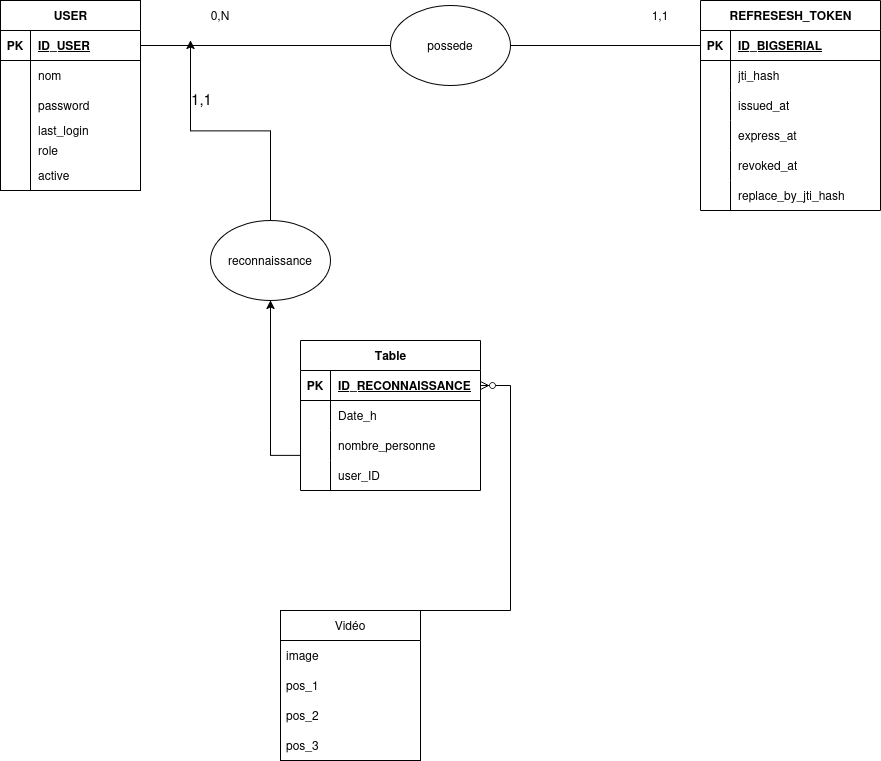

The diagram above was exported from draw.io. Its source (the exported page's mxGraphModel, read from the mxfile embedded in the PNG):
<mxGraphModel dx="1301" dy="853" grid="1" gridSize="10" guides="1" tooltips="1" connect="1" arrows="1" fold="1" page="1" pageScale="1" pageWidth="2336" pageHeight="1654" math="0" shadow="0">
  <root>
    <mxCell id="0" />
    <mxCell id="1" parent="0" />
    <mxCell id="Ae1GAvn63yjHOU9SU6pO-16" parent="1" style="ellipse;whiteSpace=wrap;html=1;" value="possede" vertex="1">
      <mxGeometry height="80" width="120" x="460" y="95" as="geometry" />
    </mxCell>
    <mxCell id="Ae1GAvn63yjHOU9SU6pO-19" edge="1" parent="1" source="Ae1GAvn63yjHOU9SU6pO-43" style="endArrow=none;html=1;rounded=0;exitX=1;exitY=0.5;exitDx=0;exitDy=0;entryX=0;entryY=0.5;entryDx=0;entryDy=0;" target="Ae1GAvn63yjHOU9SU6pO-16" value="">
      <mxGeometry height="50" relative="1" width="50" as="geometry">
        <mxPoint x="250" y="279" as="sourcePoint" />
        <mxPoint x="520" y="190" as="targetPoint" />
      </mxGeometry>
    </mxCell>
    <mxCell id="Ae1GAvn63yjHOU9SU6pO-21" edge="1" parent="1" source="Ae1GAvn63yjHOU9SU6pO-16" style="endArrow=none;html=1;rounded=0;exitX=1;exitY=0.5;exitDx=0;exitDy=0;entryX=0;entryY=0.5;entryDx=0;entryDy=0;" target="Ae1GAvn63yjHOU9SU6pO-64" value="">
      <mxGeometry height="50" relative="1" width="50" as="geometry">
        <mxPoint x="580" y="129.5" as="sourcePoint" />
        <mxPoint x="760" y="129" as="targetPoint" />
      </mxGeometry>
    </mxCell>
    <mxCell id="Ae1GAvn63yjHOU9SU6pO-22" parent="1" style="text;html=1;whiteSpace=wrap;strokeColor=none;fillColor=none;align=center;verticalAlign=middle;rounded=0;" value="0,N" vertex="1">
      <mxGeometry height="30" width="60" x="260" y="90" as="geometry" />
    </mxCell>
    <mxCell id="Ae1GAvn63yjHOU9SU6pO-24" parent="1" style="text;html=1;whiteSpace=wrap;strokeColor=none;fillColor=none;align=center;verticalAlign=middle;rounded=0;" value="1,1" vertex="1">
      <mxGeometry height="30" width="60" x="700" y="90" as="geometry" />
    </mxCell>
    <mxCell id="Ae1GAvn63yjHOU9SU6pO-26" parent="1" style="swimlane;fontStyle=0;childLayout=stackLayout;horizontal=1;startSize=30;horizontalStack=0;resizeParent=1;resizeParentMax=0;resizeLast=0;collapsible=1;marginBottom=0;whiteSpace=wrap;html=1;" value="Vidéo" vertex="1">
      <mxGeometry height="150" width="140" x="350" y="700" as="geometry" />
    </mxCell>
    <mxCell id="Ae1GAvn63yjHOU9SU6pO-27" parent="Ae1GAvn63yjHOU9SU6pO-26" style="text;strokeColor=none;fillColor=none;align=left;verticalAlign=middle;spacingLeft=4;spacingRight=4;overflow=hidden;points=[[0,0.5],[1,0.5]];portConstraint=eastwest;rotatable=0;whiteSpace=wrap;html=1;" value="image" vertex="1">
      <mxGeometry height="30" width="140" y="30" as="geometry" />
    </mxCell>
    <mxCell id="Ae1GAvn63yjHOU9SU6pO-28" parent="Ae1GAvn63yjHOU9SU6pO-26" style="text;strokeColor=none;fillColor=none;align=left;verticalAlign=middle;spacingLeft=4;spacingRight=4;overflow=hidden;points=[[0,0.5],[1,0.5]];portConstraint=eastwest;rotatable=0;whiteSpace=wrap;html=1;" value="pos_1" vertex="1">
      <mxGeometry height="30" width="140" y="60" as="geometry" />
    </mxCell>
    <mxCell id="Ae1GAvn63yjHOU9SU6pO-29" parent="Ae1GAvn63yjHOU9SU6pO-26" style="text;strokeColor=none;fillColor=none;align=left;verticalAlign=middle;spacingLeft=4;spacingRight=4;overflow=hidden;points=[[0,0.5],[1,0.5]];portConstraint=eastwest;rotatable=0;whiteSpace=wrap;html=1;" value="pos_2" vertex="1">
      <mxGeometry height="30" width="140" y="90" as="geometry" />
    </mxCell>
    <mxCell id="Ae1GAvn63yjHOU9SU6pO-30" parent="Ae1GAvn63yjHOU9SU6pO-26" style="text;strokeColor=none;fillColor=none;align=left;verticalAlign=middle;spacingLeft=4;spacingRight=4;overflow=hidden;points=[[0,0.5],[1,0.5]];portConstraint=eastwest;rotatable=0;whiteSpace=wrap;html=1;" value="pos_3" vertex="1">
      <mxGeometry height="30" width="140" y="120" as="geometry" />
    </mxCell>
    <mxCell id="Ae1GAvn63yjHOU9SU6pO-37" edge="1" parent="1" source="Ae1GAvn63yjHOU9SU6pO-39" style="edgeStyle=orthogonalEdgeStyle;rounded=0;orthogonalLoop=1;jettySize=auto;html=1;exitX=0.5;exitY=0;exitDx=0;exitDy=0;">
      <mxGeometry relative="1" as="geometry">
        <Array as="points" />
        <mxPoint x="260" y="130" as="targetPoint" />
      </mxGeometry>
    </mxCell>
    <mxCell id="Ae1GAvn63yjHOU9SU6pO-38" connectable="0" parent="Ae1GAvn63yjHOU9SU6pO-37" style="edgeLabel;html=1;align=center;verticalAlign=middle;resizable=0;points=[];fontSize=15;" value="1,1" vertex="1">
      <mxGeometry relative="1" x="0.4789" y="2" as="geometry">
        <mxPoint x="12" y="-11" as="offset" />
      </mxGeometry>
    </mxCell>
    <mxCell id="Ae1GAvn63yjHOU9SU6pO-40" edge="1" parent="1" source="Ae1GAvn63yjHOU9SU6pO-95" style="edgeStyle=orthogonalEdgeStyle;rounded=0;orthogonalLoop=1;jettySize=auto;html=1;exitX=0;exitY=0.5;exitDx=0;exitDy=0;entryX=0.5;entryY=1;entryDx=0;entryDy=0;" target="Ae1GAvn63yjHOU9SU6pO-39" value="">
      <mxGeometry relative="1" as="geometry">
        <Array as="points">
          <mxPoint x="340" y="545" />
        </Array>
        <mxPoint x="410" y="545" as="sourcePoint" />
        <mxPoint x="340.0000000000002" y="500" as="targetPoint" />
      </mxGeometry>
    </mxCell>
    <mxCell id="Ae1GAvn63yjHOU9SU6pO-39" parent="1" style="ellipse;whiteSpace=wrap;html=1;" value="reconnaissance" vertex="1">
      <mxGeometry height="80" width="120" x="280" y="310" as="geometry" />
    </mxCell>
    <mxCell id="Ae1GAvn63yjHOU9SU6pO-42" parent="1" style="shape=table;startSize=30;container=1;collapsible=1;childLayout=tableLayout;fixedRows=1;rowLines=0;fontStyle=1;align=center;resizeLast=1;html=1;" value="USER" vertex="1">
      <mxGeometry height="190" width="140" x="70" y="90" as="geometry" />
    </mxCell>
    <mxCell id="Ae1GAvn63yjHOU9SU6pO-43" parent="Ae1GAvn63yjHOU9SU6pO-42" style="shape=tableRow;horizontal=0;startSize=0;swimlaneHead=0;swimlaneBody=0;fillColor=none;collapsible=0;dropTarget=0;points=[[0,0.5],[1,0.5]];portConstraint=eastwest;top=0;left=0;right=0;bottom=1;" value="" vertex="1">
      <mxGeometry height="30" width="140" y="30" as="geometry" />
    </mxCell>
    <mxCell id="Ae1GAvn63yjHOU9SU6pO-44" parent="Ae1GAvn63yjHOU9SU6pO-43" style="shape=partialRectangle;connectable=0;fillColor=none;top=0;left=0;bottom=0;right=0;fontStyle=1;overflow=hidden;whiteSpace=wrap;html=1;" value="PK" vertex="1">
      <mxGeometry height="30" width="30" as="geometry">
        <mxRectangle height="30" width="30" as="alternateBounds" />
      </mxGeometry>
    </mxCell>
    <mxCell id="Ae1GAvn63yjHOU9SU6pO-45" parent="Ae1GAvn63yjHOU9SU6pO-43" style="shape=partialRectangle;connectable=0;fillColor=none;top=0;left=0;bottom=0;right=0;align=left;spacingLeft=6;fontStyle=5;overflow=hidden;whiteSpace=wrap;html=1;" value="ID_USER" vertex="1">
      <mxGeometry height="30" width="110" x="30" as="geometry">
        <mxRectangle height="30" width="110" as="alternateBounds" />
      </mxGeometry>
    </mxCell>
    <mxCell id="Ae1GAvn63yjHOU9SU6pO-46" parent="Ae1GAvn63yjHOU9SU6pO-42" style="shape=tableRow;horizontal=0;startSize=0;swimlaneHead=0;swimlaneBody=0;fillColor=none;collapsible=0;dropTarget=0;points=[[0,0.5],[1,0.5]];portConstraint=eastwest;top=0;left=0;right=0;bottom=0;" value="" vertex="1">
      <mxGeometry height="30" width="140" y="60" as="geometry" />
    </mxCell>
    <mxCell id="Ae1GAvn63yjHOU9SU6pO-47" parent="Ae1GAvn63yjHOU9SU6pO-46" style="shape=partialRectangle;connectable=0;fillColor=none;top=0;left=0;bottom=0;right=0;editable=1;overflow=hidden;whiteSpace=wrap;html=1;" value="" vertex="1">
      <mxGeometry height="30" width="30" as="geometry">
        <mxRectangle height="30" width="30" as="alternateBounds" />
      </mxGeometry>
    </mxCell>
    <mxCell id="Ae1GAvn63yjHOU9SU6pO-48" parent="Ae1GAvn63yjHOU9SU6pO-46" style="shape=partialRectangle;connectable=0;fillColor=none;top=0;left=0;bottom=0;right=0;align=left;spacingLeft=6;overflow=hidden;whiteSpace=wrap;html=1;" value="nom&lt;span style=&quot;white-space: pre;&quot;&gt;&#09;&lt;/span&gt;" vertex="1">
      <mxGeometry height="30" width="110" x="30" as="geometry">
        <mxRectangle height="30" width="110" as="alternateBounds" />
      </mxGeometry>
    </mxCell>
    <mxCell id="Ae1GAvn63yjHOU9SU6pO-49" parent="Ae1GAvn63yjHOU9SU6pO-42" style="shape=tableRow;horizontal=0;startSize=0;swimlaneHead=0;swimlaneBody=0;fillColor=none;collapsible=0;dropTarget=0;points=[[0,0.5],[1,0.5]];portConstraint=eastwest;top=0;left=0;right=0;bottom=0;" value="" vertex="1">
      <mxGeometry height="30" width="140" y="90" as="geometry" />
    </mxCell>
    <mxCell id="Ae1GAvn63yjHOU9SU6pO-50" parent="Ae1GAvn63yjHOU9SU6pO-49" style="shape=partialRectangle;connectable=0;fillColor=none;top=0;left=0;bottom=0;right=0;editable=1;overflow=hidden;whiteSpace=wrap;html=1;" value="" vertex="1">
      <mxGeometry height="30" width="30" as="geometry">
        <mxRectangle height="30" width="30" as="alternateBounds" />
      </mxGeometry>
    </mxCell>
    <mxCell id="Ae1GAvn63yjHOU9SU6pO-51" parent="Ae1GAvn63yjHOU9SU6pO-49" style="shape=partialRectangle;connectable=0;fillColor=none;top=0;left=0;bottom=0;right=0;align=left;spacingLeft=6;overflow=hidden;whiteSpace=wrap;html=1;" value="password" vertex="1">
      <mxGeometry height="30" width="110" x="30" as="geometry">
        <mxRectangle height="30" width="110" as="alternateBounds" />
      </mxGeometry>
    </mxCell>
    <mxCell id="Ae1GAvn63yjHOU9SU6pO-52" parent="Ae1GAvn63yjHOU9SU6pO-42" style="shape=tableRow;horizontal=0;startSize=0;swimlaneHead=0;swimlaneBody=0;fillColor=none;collapsible=0;dropTarget=0;points=[[0,0.5],[1,0.5]];portConstraint=eastwest;top=0;left=0;right=0;bottom=0;" value="" vertex="1">
      <mxGeometry height="20" width="140" y="120" as="geometry" />
    </mxCell>
    <mxCell id="Ae1GAvn63yjHOU9SU6pO-53" parent="Ae1GAvn63yjHOU9SU6pO-52" style="shape=partialRectangle;connectable=0;fillColor=none;top=0;left=0;bottom=0;right=0;editable=1;overflow=hidden;whiteSpace=wrap;html=1;" value="" vertex="1">
      <mxGeometry height="20" width="30" as="geometry">
        <mxRectangle height="20" width="30" as="alternateBounds" />
      </mxGeometry>
    </mxCell>
    <mxCell id="Ae1GAvn63yjHOU9SU6pO-54" parent="Ae1GAvn63yjHOU9SU6pO-52" style="shape=partialRectangle;connectable=0;fillColor=none;top=0;left=0;bottom=0;right=0;align=left;spacingLeft=6;overflow=hidden;whiteSpace=wrap;html=1;" value="last_login" vertex="1">
      <mxGeometry height="20" width="110" x="30" as="geometry">
        <mxRectangle height="20" width="110" as="alternateBounds" />
      </mxGeometry>
    </mxCell>
    <mxCell id="Ae1GAvn63yjHOU9SU6pO-56" parent="Ae1GAvn63yjHOU9SU6pO-42" style="shape=tableRow;horizontal=0;startSize=0;swimlaneHead=0;swimlaneBody=0;fillColor=none;collapsible=0;dropTarget=0;points=[[0,0.5],[1,0.5]];portConstraint=eastwest;top=0;left=0;right=0;bottom=0;" value="" vertex="1">
      <mxGeometry height="20" width="140" y="140" as="geometry" />
    </mxCell>
    <mxCell id="Ae1GAvn63yjHOU9SU6pO-57" parent="Ae1GAvn63yjHOU9SU6pO-56" style="shape=partialRectangle;connectable=0;fillColor=none;top=0;left=0;bottom=0;right=0;editable=1;overflow=hidden;" value="" vertex="1">
      <mxGeometry height="20" width="30" as="geometry">
        <mxRectangle height="20" width="30" as="alternateBounds" />
      </mxGeometry>
    </mxCell>
    <mxCell id="Ae1GAvn63yjHOU9SU6pO-58" parent="Ae1GAvn63yjHOU9SU6pO-56" style="shape=partialRectangle;connectable=0;fillColor=none;top=0;left=0;bottom=0;right=0;align=left;spacingLeft=6;overflow=hidden;" value="role" vertex="1">
      <mxGeometry height="20" width="110" x="30" as="geometry">
        <mxRectangle height="20" width="110" as="alternateBounds" />
      </mxGeometry>
    </mxCell>
    <mxCell id="Ae1GAvn63yjHOU9SU6pO-60" parent="Ae1GAvn63yjHOU9SU6pO-42" style="shape=tableRow;horizontal=0;startSize=0;swimlaneHead=0;swimlaneBody=0;fillColor=none;collapsible=0;dropTarget=0;points=[[0,0.5],[1,0.5]];portConstraint=eastwest;top=0;left=0;right=0;bottom=0;" value="" vertex="1">
      <mxGeometry height="30" width="140" y="160" as="geometry" />
    </mxCell>
    <mxCell id="Ae1GAvn63yjHOU9SU6pO-61" parent="Ae1GAvn63yjHOU9SU6pO-60" style="shape=partialRectangle;connectable=0;fillColor=none;top=0;left=0;bottom=0;right=0;editable=1;overflow=hidden;" value="" vertex="1">
      <mxGeometry height="30" width="30" as="geometry">
        <mxRectangle height="30" width="30" as="alternateBounds" />
      </mxGeometry>
    </mxCell>
    <mxCell id="Ae1GAvn63yjHOU9SU6pO-62" parent="Ae1GAvn63yjHOU9SU6pO-60" style="shape=partialRectangle;connectable=0;fillColor=none;top=0;left=0;bottom=0;right=0;align=left;spacingLeft=6;overflow=hidden;" value="active" vertex="1">
      <mxGeometry height="30" width="110" x="30" as="geometry">
        <mxRectangle height="30" width="110" as="alternateBounds" />
      </mxGeometry>
    </mxCell>
    <mxCell id="Ae1GAvn63yjHOU9SU6pO-63" parent="1" style="shape=table;startSize=30;container=1;collapsible=1;childLayout=tableLayout;fixedRows=1;rowLines=0;fontStyle=1;align=center;resizeLast=1;html=1;" value="REFRESESH_TOKEN" vertex="1">
      <mxGeometry height="210" width="180" x="770" y="90" as="geometry" />
    </mxCell>
    <mxCell id="Ae1GAvn63yjHOU9SU6pO-64" parent="Ae1GAvn63yjHOU9SU6pO-63" style="shape=tableRow;horizontal=0;startSize=0;swimlaneHead=0;swimlaneBody=0;fillColor=none;collapsible=0;dropTarget=0;points=[[0,0.5],[1,0.5]];portConstraint=eastwest;top=0;left=0;right=0;bottom=1;" value="" vertex="1">
      <mxGeometry height="30" width="180" y="30" as="geometry" />
    </mxCell>
    <mxCell id="Ae1GAvn63yjHOU9SU6pO-65" parent="Ae1GAvn63yjHOU9SU6pO-64" style="shape=partialRectangle;connectable=0;fillColor=none;top=0;left=0;bottom=0;right=0;fontStyle=1;overflow=hidden;whiteSpace=wrap;html=1;" value="PK" vertex="1">
      <mxGeometry height="30" width="30" as="geometry">
        <mxRectangle height="30" width="30" as="alternateBounds" />
      </mxGeometry>
    </mxCell>
    <mxCell id="Ae1GAvn63yjHOU9SU6pO-66" parent="Ae1GAvn63yjHOU9SU6pO-64" style="shape=partialRectangle;connectable=0;fillColor=none;top=0;left=0;bottom=0;right=0;align=left;spacingLeft=6;fontStyle=5;overflow=hidden;whiteSpace=wrap;html=1;" value="ID_BIGSERIAL" vertex="1">
      <mxGeometry height="30" width="150" x="30" as="geometry">
        <mxRectangle height="30" width="150" as="alternateBounds" />
      </mxGeometry>
    </mxCell>
    <mxCell id="Ae1GAvn63yjHOU9SU6pO-67" parent="Ae1GAvn63yjHOU9SU6pO-63" style="shape=tableRow;horizontal=0;startSize=0;swimlaneHead=0;swimlaneBody=0;fillColor=none;collapsible=0;dropTarget=0;points=[[0,0.5],[1,0.5]];portConstraint=eastwest;top=0;left=0;right=0;bottom=0;" value="" vertex="1">
      <mxGeometry height="30" width="180" y="60" as="geometry" />
    </mxCell>
    <mxCell id="Ae1GAvn63yjHOU9SU6pO-68" parent="Ae1GAvn63yjHOU9SU6pO-67" style="shape=partialRectangle;connectable=0;fillColor=none;top=0;left=0;bottom=0;right=0;editable=1;overflow=hidden;whiteSpace=wrap;html=1;" value="" vertex="1">
      <mxGeometry height="30" width="30" as="geometry">
        <mxRectangle height="30" width="30" as="alternateBounds" />
      </mxGeometry>
    </mxCell>
    <mxCell id="Ae1GAvn63yjHOU9SU6pO-69" parent="Ae1GAvn63yjHOU9SU6pO-67" style="shape=partialRectangle;connectable=0;fillColor=none;top=0;left=0;bottom=0;right=0;align=left;spacingLeft=6;overflow=hidden;whiteSpace=wrap;html=1;" value="jti_hash" vertex="1">
      <mxGeometry height="30" width="150" x="30" as="geometry">
        <mxRectangle height="30" width="150" as="alternateBounds" />
      </mxGeometry>
    </mxCell>
    <mxCell id="Ae1GAvn63yjHOU9SU6pO-70" parent="Ae1GAvn63yjHOU9SU6pO-63" style="shape=tableRow;horizontal=0;startSize=0;swimlaneHead=0;swimlaneBody=0;fillColor=none;collapsible=0;dropTarget=0;points=[[0,0.5],[1,0.5]];portConstraint=eastwest;top=0;left=0;right=0;bottom=0;" value="" vertex="1">
      <mxGeometry height="30" width="180" y="90" as="geometry" />
    </mxCell>
    <mxCell id="Ae1GAvn63yjHOU9SU6pO-71" parent="Ae1GAvn63yjHOU9SU6pO-70" style="shape=partialRectangle;connectable=0;fillColor=none;top=0;left=0;bottom=0;right=0;editable=1;overflow=hidden;whiteSpace=wrap;html=1;" value="" vertex="1">
      <mxGeometry height="30" width="30" as="geometry">
        <mxRectangle height="30" width="30" as="alternateBounds" />
      </mxGeometry>
    </mxCell>
    <mxCell id="Ae1GAvn63yjHOU9SU6pO-72" parent="Ae1GAvn63yjHOU9SU6pO-70" style="shape=partialRectangle;connectable=0;fillColor=none;top=0;left=0;bottom=0;right=0;align=left;spacingLeft=6;overflow=hidden;whiteSpace=wrap;html=1;" value="issued_at" vertex="1">
      <mxGeometry height="30" width="150" x="30" as="geometry">
        <mxRectangle height="30" width="150" as="alternateBounds" />
      </mxGeometry>
    </mxCell>
    <mxCell id="Ae1GAvn63yjHOU9SU6pO-73" parent="Ae1GAvn63yjHOU9SU6pO-63" style="shape=tableRow;horizontal=0;startSize=0;swimlaneHead=0;swimlaneBody=0;fillColor=none;collapsible=0;dropTarget=0;points=[[0,0.5],[1,0.5]];portConstraint=eastwest;top=0;left=0;right=0;bottom=0;" value="" vertex="1">
      <mxGeometry height="30" width="180" y="120" as="geometry" />
    </mxCell>
    <mxCell id="Ae1GAvn63yjHOU9SU6pO-74" parent="Ae1GAvn63yjHOU9SU6pO-73" style="shape=partialRectangle;connectable=0;fillColor=none;top=0;left=0;bottom=0;right=0;editable=1;overflow=hidden;whiteSpace=wrap;html=1;" value="" vertex="1">
      <mxGeometry height="30" width="30" as="geometry">
        <mxRectangle height="30" width="30" as="alternateBounds" />
      </mxGeometry>
    </mxCell>
    <mxCell id="Ae1GAvn63yjHOU9SU6pO-75" parent="Ae1GAvn63yjHOU9SU6pO-73" style="shape=partialRectangle;connectable=0;fillColor=none;top=0;left=0;bottom=0;right=0;align=left;spacingLeft=6;overflow=hidden;whiteSpace=wrap;html=1;" value="express_at" vertex="1">
      <mxGeometry height="30" width="150" x="30" as="geometry">
        <mxRectangle height="30" width="150" as="alternateBounds" />
      </mxGeometry>
    </mxCell>
    <mxCell id="Ae1GAvn63yjHOU9SU6pO-77" parent="Ae1GAvn63yjHOU9SU6pO-63" style="shape=tableRow;horizontal=0;startSize=0;swimlaneHead=0;swimlaneBody=0;fillColor=none;collapsible=0;dropTarget=0;points=[[0,0.5],[1,0.5]];portConstraint=eastwest;top=0;left=0;right=0;bottom=0;" value="" vertex="1">
      <mxGeometry height="30" width="180" y="150" as="geometry" />
    </mxCell>
    <mxCell id="Ae1GAvn63yjHOU9SU6pO-78" parent="Ae1GAvn63yjHOU9SU6pO-77" style="shape=partialRectangle;connectable=0;fillColor=none;top=0;left=0;bottom=0;right=0;editable=1;overflow=hidden;" value="" vertex="1">
      <mxGeometry height="30" width="30" as="geometry">
        <mxRectangle height="30" width="30" as="alternateBounds" />
      </mxGeometry>
    </mxCell>
    <mxCell id="Ae1GAvn63yjHOU9SU6pO-79" parent="Ae1GAvn63yjHOU9SU6pO-77" style="shape=partialRectangle;connectable=0;fillColor=none;top=0;left=0;bottom=0;right=0;align=left;spacingLeft=6;overflow=hidden;" value="revoked_at" vertex="1">
      <mxGeometry height="30" width="150" x="30" as="geometry">
        <mxRectangle height="30" width="150" as="alternateBounds" />
      </mxGeometry>
    </mxCell>
    <mxCell id="Ae1GAvn63yjHOU9SU6pO-81" parent="Ae1GAvn63yjHOU9SU6pO-63" style="shape=tableRow;horizontal=0;startSize=0;swimlaneHead=0;swimlaneBody=0;fillColor=none;collapsible=0;dropTarget=0;points=[[0,0.5],[1,0.5]];portConstraint=eastwest;top=0;left=0;right=0;bottom=0;" value="" vertex="1">
      <mxGeometry height="30" width="180" y="180" as="geometry" />
    </mxCell>
    <mxCell id="Ae1GAvn63yjHOU9SU6pO-82" parent="Ae1GAvn63yjHOU9SU6pO-81" style="shape=partialRectangle;connectable=0;fillColor=none;top=0;left=0;bottom=0;right=0;editable=1;overflow=hidden;" value="" vertex="1">
      <mxGeometry height="30" width="30" as="geometry">
        <mxRectangle height="30" width="30" as="alternateBounds" />
      </mxGeometry>
    </mxCell>
    <mxCell id="Ae1GAvn63yjHOU9SU6pO-83" parent="Ae1GAvn63yjHOU9SU6pO-81" style="shape=partialRectangle;connectable=0;fillColor=none;top=0;left=0;bottom=0;right=0;align=left;spacingLeft=6;overflow=hidden;" value="replace_by_jti_hash" vertex="1">
      <mxGeometry height="30" width="150" x="30" as="geometry">
        <mxRectangle height="30" width="150" as="alternateBounds" />
      </mxGeometry>
    </mxCell>
    <mxCell id="Ae1GAvn63yjHOU9SU6pO-85" parent="1" style="shape=table;startSize=30;container=1;collapsible=1;childLayout=tableLayout;fixedRows=1;rowLines=0;fontStyle=1;align=center;resizeLast=1;html=1;" value="Table" vertex="1">
      <mxGeometry height="150" width="180" x="370" y="430" as="geometry" />
    </mxCell>
    <mxCell id="Ae1GAvn63yjHOU9SU6pO-86" parent="Ae1GAvn63yjHOU9SU6pO-85" style="shape=tableRow;horizontal=0;startSize=0;swimlaneHead=0;swimlaneBody=0;fillColor=none;collapsible=0;dropTarget=0;points=[[0,0.5],[1,0.5]];portConstraint=eastwest;top=0;left=0;right=0;bottom=1;" value="" vertex="1">
      <mxGeometry height="30" width="180" y="30" as="geometry" />
    </mxCell>
    <mxCell id="Ae1GAvn63yjHOU9SU6pO-87" parent="Ae1GAvn63yjHOU9SU6pO-86" style="shape=partialRectangle;connectable=0;fillColor=none;top=0;left=0;bottom=0;right=0;fontStyle=1;overflow=hidden;whiteSpace=wrap;html=1;" value="PK" vertex="1">
      <mxGeometry height="30" width="30" as="geometry">
        <mxRectangle height="30" width="30" as="alternateBounds" />
      </mxGeometry>
    </mxCell>
    <mxCell id="Ae1GAvn63yjHOU9SU6pO-88" parent="Ae1GAvn63yjHOU9SU6pO-86" style="shape=partialRectangle;connectable=0;fillColor=none;top=0;left=0;bottom=0;right=0;align=left;spacingLeft=6;fontStyle=5;overflow=hidden;whiteSpace=wrap;html=1;" value="ID_RECONNAISSANCE" vertex="1">
      <mxGeometry height="30" width="150" x="30" as="geometry">
        <mxRectangle height="30" width="150" as="alternateBounds" />
      </mxGeometry>
    </mxCell>
    <mxCell id="Ae1GAvn63yjHOU9SU6pO-89" parent="Ae1GAvn63yjHOU9SU6pO-85" style="shape=tableRow;horizontal=0;startSize=0;swimlaneHead=0;swimlaneBody=0;fillColor=none;collapsible=0;dropTarget=0;points=[[0,0.5],[1,0.5]];portConstraint=eastwest;top=0;left=0;right=0;bottom=0;" value="" vertex="1">
      <mxGeometry height="30" width="180" y="60" as="geometry" />
    </mxCell>
    <mxCell id="Ae1GAvn63yjHOU9SU6pO-90" parent="Ae1GAvn63yjHOU9SU6pO-89" style="shape=partialRectangle;connectable=0;fillColor=none;top=0;left=0;bottom=0;right=0;editable=1;overflow=hidden;whiteSpace=wrap;html=1;" value="" vertex="1">
      <mxGeometry height="30" width="30" as="geometry">
        <mxRectangle height="30" width="30" as="alternateBounds" />
      </mxGeometry>
    </mxCell>
    <mxCell id="Ae1GAvn63yjHOU9SU6pO-91" parent="Ae1GAvn63yjHOU9SU6pO-89" style="shape=partialRectangle;connectable=0;fillColor=none;top=0;left=0;bottom=0;right=0;align=left;spacingLeft=6;overflow=hidden;whiteSpace=wrap;html=1;" value="Date_h" vertex="1">
      <mxGeometry height="30" width="150" x="30" as="geometry">
        <mxRectangle height="30" width="150" as="alternateBounds" />
      </mxGeometry>
    </mxCell>
    <mxCell id="Ae1GAvn63yjHOU9SU6pO-92" parent="Ae1GAvn63yjHOU9SU6pO-85" style="shape=tableRow;horizontal=0;startSize=0;swimlaneHead=0;swimlaneBody=0;fillColor=none;collapsible=0;dropTarget=0;points=[[0,0.5],[1,0.5]];portConstraint=eastwest;top=0;left=0;right=0;bottom=0;" value="" vertex="1">
      <mxGeometry height="30" width="180" y="90" as="geometry" />
    </mxCell>
    <mxCell id="Ae1GAvn63yjHOU9SU6pO-93" parent="Ae1GAvn63yjHOU9SU6pO-92" style="shape=partialRectangle;connectable=0;fillColor=none;top=0;left=0;bottom=0;right=0;editable=1;overflow=hidden;whiteSpace=wrap;html=1;" value="" vertex="1">
      <mxGeometry height="30" width="30" as="geometry">
        <mxRectangle height="30" width="30" as="alternateBounds" />
      </mxGeometry>
    </mxCell>
    <mxCell id="Ae1GAvn63yjHOU9SU6pO-94" parent="Ae1GAvn63yjHOU9SU6pO-92" style="shape=partialRectangle;connectable=0;fillColor=none;top=0;left=0;bottom=0;right=0;align=left;spacingLeft=6;overflow=hidden;whiteSpace=wrap;html=1;" value="nombre_personne" vertex="1">
      <mxGeometry height="30" width="150" x="30" as="geometry">
        <mxRectangle height="30" width="150" as="alternateBounds" />
      </mxGeometry>
    </mxCell>
    <mxCell id="Ae1GAvn63yjHOU9SU6pO-95" parent="Ae1GAvn63yjHOU9SU6pO-85" style="shape=tableRow;horizontal=0;startSize=0;swimlaneHead=0;swimlaneBody=0;fillColor=none;collapsible=0;dropTarget=0;points=[[0,0.5],[1,0.5]];portConstraint=eastwest;top=0;left=0;right=0;bottom=0;" value="" vertex="1">
      <mxGeometry height="30" width="180" y="120" as="geometry" />
    </mxCell>
    <mxCell id="Ae1GAvn63yjHOU9SU6pO-96" parent="Ae1GAvn63yjHOU9SU6pO-95" style="shape=partialRectangle;connectable=0;fillColor=none;top=0;left=0;bottom=0;right=0;editable=1;overflow=hidden;whiteSpace=wrap;html=1;" value="" vertex="1">
      <mxGeometry height="30" width="30" as="geometry">
        <mxRectangle height="30" width="30" as="alternateBounds" />
      </mxGeometry>
    </mxCell>
    <mxCell id="Ae1GAvn63yjHOU9SU6pO-97" parent="Ae1GAvn63yjHOU9SU6pO-95" style="shape=partialRectangle;connectable=0;fillColor=none;top=0;left=0;bottom=0;right=0;align=left;spacingLeft=6;overflow=hidden;whiteSpace=wrap;html=1;" value="user_ID" vertex="1">
      <mxGeometry height="30" width="150" x="30" as="geometry">
        <mxRectangle height="30" width="150" as="alternateBounds" />
      </mxGeometry>
    </mxCell>
    <mxCell id="Ae1GAvn63yjHOU9SU6pO-98" edge="1" parent="1" source="Ae1GAvn63yjHOU9SU6pO-26" style="edgeStyle=entityRelationEdgeStyle;fontSize=12;html=1;endArrow=ERzeroToMany;endFill=1;rounded=0;exitX=1;exitY=0;exitDx=0;exitDy=0;" target="Ae1GAvn63yjHOU9SU6pO-86" value="">
      <mxGeometry height="100" relative="1" width="100" as="geometry">
        <mxPoint x="620" y="570" as="sourcePoint" />
        <mxPoint x="720" y="470" as="targetPoint" />
      </mxGeometry>
    </mxCell>
  </root>
</mxGraphModel>